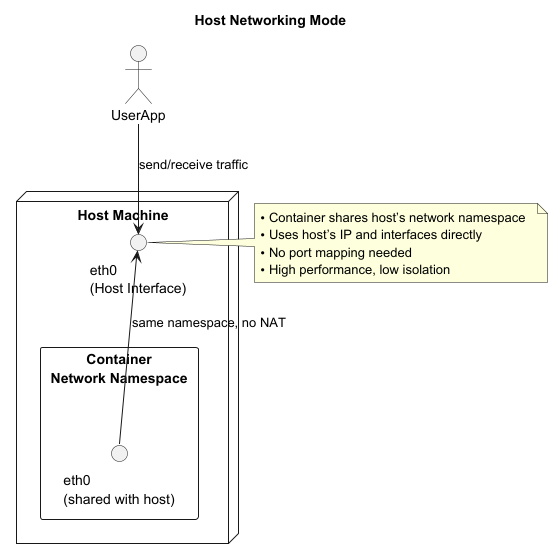

The diagram above was rendered by PlantUML. Its source (embedded in the PNG):
@startuml
title Host Networking Mode

actor UserApp as Client

node "Host Machine" {
  interface "eth0\n(Host Interface)" as HostEth
  rectangle "Container\nNetwork Namespace" as Container {
    interface "eth0\n(shared with host)" as ContEth
  }
}

Client --> HostEth : send/receive traffic
HostEth <-- ContEth : same namespace, no NAT

note right of HostEth
  • Container shares host’s network namespace  
  • Uses host’s IP and interfaces directly  
  • No port mapping needed  
  • High performance, low isolation  
end note
@enduml